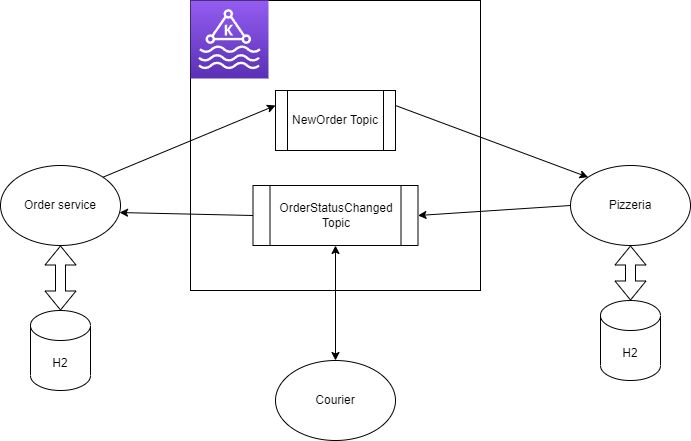

The diagram above was exported from draw.io. Its source (the exported page's mxGraphModel, read from the mxfile embedded in the PNG):
<mxGraphModel dx="1344" dy="834" grid="1" gridSize="10" guides="1" tooltips="1" connect="1" arrows="1" fold="1" page="1" pageScale="1" pageWidth="1100" pageHeight="850" background="none" math="0" shadow="0">
  <root>
    <mxCell id="0" />
    <mxCell id="1" parent="0" />
    <mxCell id="y6iZmP_tD0aC4RBsgQlo-1" value="Order service" style="ellipse;whiteSpace=wrap;html=1;" vertex="1" parent="1">
      <mxGeometry x="110" y="345" width="120" height="80" as="geometry" />
    </mxCell>
    <mxCell id="y6iZmP_tD0aC4RBsgQlo-3" value="Courier" style="ellipse;whiteSpace=wrap;html=1;" vertex="1" parent="1">
      <mxGeometry x="385" y="540" width="120" height="80" as="geometry" />
    </mxCell>
    <mxCell id="y6iZmP_tD0aC4RBsgQlo-4" value="Pizzeria" style="ellipse;whiteSpace=wrap;html=1;" vertex="1" parent="1">
      <mxGeometry x="680" y="345" width="120" height="80" as="geometry" />
    </mxCell>
    <mxCell id="y6iZmP_tD0aC4RBsgQlo-5" value="" style="whiteSpace=wrap;html=1;aspect=fixed;" vertex="1" parent="1">
      <mxGeometry x="300" y="180" width="290" height="290" as="geometry" />
    </mxCell>
    <mxCell id="y6iZmP_tD0aC4RBsgQlo-6" value="NewOrder Topic" style="shape=process;whiteSpace=wrap;html=1;backgroundOutline=1;" vertex="1" parent="1">
      <mxGeometry x="385" y="270" width="120" height="60" as="geometry" />
    </mxCell>
    <mxCell id="y6iZmP_tD0aC4RBsgQlo-7" value="" style="sketch=0;points=[[0,0,0],[0.25,0,0],[0.5,0,0],[0.75,0,0],[1,0,0],[0,1,0],[0.25,1,0],[0.5,1,0],[0.75,1,0],[1,1,0],[0,0.25,0],[0,0.5,0],[0,0.75,0],[1,0.25,0],[1,0.5,0],[1,0.75,0]];outlineConnect=0;fontColor=#232F3E;gradientColor=#945DF2;gradientDirection=north;fillColor=#5A30B5;strokeColor=#ffffff;dashed=0;verticalLabelPosition=bottom;verticalAlign=top;align=center;html=1;fontSize=12;fontStyle=0;aspect=fixed;shape=mxgraph.aws4.resourceIcon;resIcon=mxgraph.aws4.managed_streaming_for_kafka;" vertex="1" parent="1">
      <mxGeometry x="300" y="180" width="78" height="78" as="geometry" />
    </mxCell>
    <mxCell id="y6iZmP_tD0aC4RBsgQlo-8" value="OrderStatusChanged Topic" style="shape=process;whiteSpace=wrap;html=1;backgroundOutline=1;" vertex="1" parent="1">
      <mxGeometry x="362.5" y="365" width="165" height="60" as="geometry" />
    </mxCell>
    <mxCell id="y6iZmP_tD0aC4RBsgQlo-11" value="" style="endArrow=classic;startArrow=classic;html=1;rounded=0;entryX=0.5;entryY=1;entryDx=0;entryDy=0;exitX=0.5;exitY=0;exitDx=0;exitDy=0;" edge="1" parent="1" source="y6iZmP_tD0aC4RBsgQlo-3" target="y6iZmP_tD0aC4RBsgQlo-8">
      <mxGeometry width="50" height="50" relative="1" as="geometry">
        <mxPoint x="520" y="450" as="sourcePoint" />
        <mxPoint x="570" y="400" as="targetPoint" />
      </mxGeometry>
    </mxCell>
    <mxCell id="y6iZmP_tD0aC4RBsgQlo-15" value="" style="endArrow=classic;html=1;rounded=0;curved=1;exitX=1;exitY=0;exitDx=0;exitDy=0;entryX=0;entryY=0.25;entryDx=0;entryDy=0;" edge="1" parent="1" source="y6iZmP_tD0aC4RBsgQlo-1" target="y6iZmP_tD0aC4RBsgQlo-6">
      <mxGeometry width="50" height="50" relative="1" as="geometry">
        <mxPoint x="520" y="450" as="sourcePoint" />
        <mxPoint x="570" y="400" as="targetPoint" />
      </mxGeometry>
    </mxCell>
    <mxCell id="y6iZmP_tD0aC4RBsgQlo-16" value="" style="endArrow=classic;html=1;rounded=0;curved=1;exitX=1;exitY=0.25;exitDx=0;exitDy=0;entryX=0;entryY=0;entryDx=0;entryDy=0;" edge="1" parent="1" source="y6iZmP_tD0aC4RBsgQlo-6" target="y6iZmP_tD0aC4RBsgQlo-4">
      <mxGeometry width="50" height="50" relative="1" as="geometry">
        <mxPoint x="520" y="450" as="sourcePoint" />
        <mxPoint x="570" y="400" as="targetPoint" />
      </mxGeometry>
    </mxCell>
    <mxCell id="y6iZmP_tD0aC4RBsgQlo-17" value="" style="endArrow=classic;html=1;rounded=0;curved=1;exitX=0;exitY=0.5;exitDx=0;exitDy=0;entryX=1;entryY=0.5;entryDx=0;entryDy=0;" edge="1" parent="1" source="y6iZmP_tD0aC4RBsgQlo-4" target="y6iZmP_tD0aC4RBsgQlo-8">
      <mxGeometry width="50" height="50" relative="1" as="geometry">
        <mxPoint x="520" y="450" as="sourcePoint" />
        <mxPoint x="570" y="400" as="targetPoint" />
      </mxGeometry>
    </mxCell>
    <mxCell id="y6iZmP_tD0aC4RBsgQlo-18" value="" style="endArrow=classic;html=1;rounded=0;curved=1;exitX=0;exitY=0.5;exitDx=0;exitDy=0;entryX=0.992;entryY=0.588;entryDx=0;entryDy=0;entryPerimeter=0;" edge="1" parent="1" source="y6iZmP_tD0aC4RBsgQlo-8" target="y6iZmP_tD0aC4RBsgQlo-1">
      <mxGeometry width="50" height="50" relative="1" as="geometry">
        <mxPoint x="520" y="450" as="sourcePoint" />
        <mxPoint x="570" y="400" as="targetPoint" />
      </mxGeometry>
    </mxCell>
    <mxCell id="y6iZmP_tD0aC4RBsgQlo-19" value="H2" style="shape=cylinder3;whiteSpace=wrap;html=1;boundedLbl=1;backgroundOutline=1;size=15;" vertex="1" parent="1">
      <mxGeometry x="140" y="490" width="60" height="80" as="geometry" />
    </mxCell>
    <mxCell id="y6iZmP_tD0aC4RBsgQlo-20" value="" style="shape=flexArrow;endArrow=classic;startArrow=classic;html=1;rounded=0;curved=1;entryX=0.5;entryY=1;entryDx=0;entryDy=0;exitX=0.5;exitY=0;exitDx=0;exitDy=0;exitPerimeter=0;" edge="1" parent="1" source="y6iZmP_tD0aC4RBsgQlo-19" target="y6iZmP_tD0aC4RBsgQlo-1">
      <mxGeometry width="100" height="100" relative="1" as="geometry">
        <mxPoint x="30" y="550" as="sourcePoint" />
        <mxPoint x="130" y="450" as="targetPoint" />
      </mxGeometry>
    </mxCell>
    <mxCell id="y6iZmP_tD0aC4RBsgQlo-23" value="H2" style="shape=cylinder3;whiteSpace=wrap;html=1;boundedLbl=1;backgroundOutline=1;size=15;" vertex="1" parent="1">
      <mxGeometry x="710" y="480" width="60" height="80" as="geometry" />
    </mxCell>
    <mxCell id="y6iZmP_tD0aC4RBsgQlo-24" value="" style="shape=flexArrow;endArrow=classic;startArrow=classic;html=1;rounded=0;curved=1;entryX=0.5;entryY=1;entryDx=0;entryDy=0;exitX=0.5;exitY=0;exitDx=0;exitDy=0;exitPerimeter=0;" edge="1" parent="1" source="y6iZmP_tD0aC4RBsgQlo-23" target="y6iZmP_tD0aC4RBsgQlo-4">
      <mxGeometry width="100" height="100" relative="1" as="geometry">
        <mxPoint x="500" y="480" as="sourcePoint" />
        <mxPoint x="600" y="380" as="targetPoint" />
      </mxGeometry>
    </mxCell>
  </root>
</mxGraphModel>